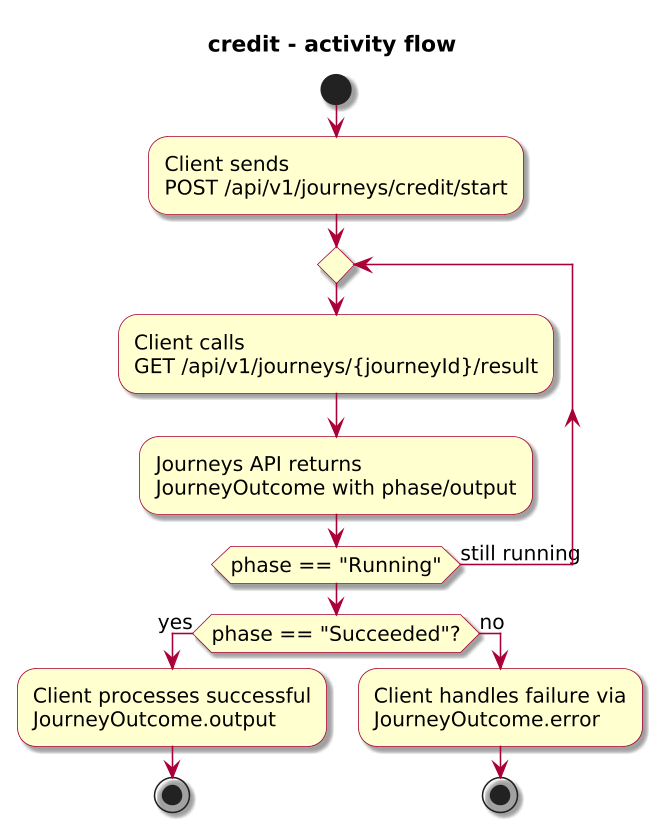

The diagram above was rendered by PlantUML. Its source (embedded in the PNG):
@startuml

skinparam BackgroundColor #FFFFFF
skinparam Shadowing true

skinparam DefaultFontName "SansSerif"
skinparam DefaultFontSize 13
skinparam DefaultFontStyle plain

skinparam dpi 150

skinparam sequence {
  ArrowColor #A80036
  LifeLineBorderColor #A80036
  LifeLineBackgroundColor #FFFFFF
}

skinparam Note {
  BackgroundColor #FBFB77
  BorderColor #A80036
}

skinparam ParticipantBorderColor #A80036
skinparam ParticipantBackgroundColor #FEFECE

skinparam ActorBorderColor #A80036
skinparam ActorBackgroundColor #FFFFFF
skinparam SequenceActorBorderThickness 2

skinparam state {
  BorderColor #A80036
  BackgroundColor #FEFECE
}

skinparam activity {
  ArrowColor #A80036
  BackgroundColor #FEFECE
  BorderColor #A80036
}

!include journey-diagram-theme.puml
title credit - activity flow

start

:Client sends\nPOST /api/v1/journeys/credit/start;

repeat
  :Client calls\nGET /api/v1/journeys/{journeyId}/result;
  :Journeys API returns\nJourneyOutcome with phase/output;
repeat while (phase == "Running") is (still running)

if (phase == "Succeeded"?) then (yes)
  :Client processes successful\nJourneyOutcome.output;
  stop
else (no)
  :Client handles failure via\nJourneyOutcome.error;
  stop
endif

@enduml